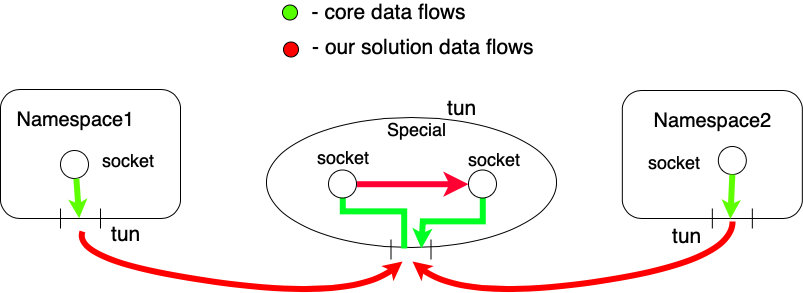

The diagram above was exported from draw.io. Its source (the exported page's mxGraphModel, read from the mxfile embedded in the PNG):
<mxGraphModel dx="1694" dy="1243" grid="1" gridSize="10" guides="1" tooltips="1" connect="1" arrows="1" fold="1" page="1" pageScale="1" pageWidth="850" pageHeight="1100" math="0" shadow="0">
  <root>
    <mxCell id="0" />
    <mxCell id="1" parent="0" />
    <mxCell id="JPyF3eyj4c8m-xWE9bKe-41" value="" style="ellipse;whiteSpace=wrap;html=1;fontSize=21;" vertex="1" parent="1">
      <mxGeometry x="294" y="266" width="290" height="130" as="geometry" />
    </mxCell>
    <mxCell id="JPyF3eyj4c8m-xWE9bKe-1" value="" style="rounded=1;whiteSpace=wrap;html=1;" vertex="1" parent="1">
      <mxGeometry x="28" y="238" width="180" height="129" as="geometry" />
    </mxCell>
    <mxCell id="JPyF3eyj4c8m-xWE9bKe-3" value="" style="shape=link;html=1;width=40;" edge="1" parent="1">
      <mxGeometry width="50" height="50" relative="1" as="geometry">
        <mxPoint x="108" y="377" as="sourcePoint" />
        <mxPoint x="108" y="357" as="targetPoint" />
      </mxGeometry>
    </mxCell>
    <mxCell id="JPyF3eyj4c8m-xWE9bKe-7" value="" style="curved=1;endArrow=classic;html=1;strokeWidth=6;strokeColor=#FF0000;endSize=0;" edge="1" parent="1">
      <mxGeometry width="50" height="50" relative="1" as="geometry">
        <mxPoint x="110" y="380" as="sourcePoint" />
        <mxPoint x="430" y="410" as="targetPoint" />
        <Array as="points">
          <mxPoint x="100" y="410" />
          <mxPoint x="380" y="450" />
        </Array>
      </mxGeometry>
    </mxCell>
    <mxCell id="JPyF3eyj4c8m-xWE9bKe-8" value="" style="rounded=1;whiteSpace=wrap;html=1;direction=east;" vertex="1" parent="1">
      <mxGeometry x="649.8333333333334" y="239" width="180" height="128" as="geometry" />
    </mxCell>
    <mxCell id="JPyF3eyj4c8m-xWE9bKe-9" value="" style="shape=link;html=1;width=40;" edge="1" parent="1">
      <mxGeometry width="50" height="50" relative="1" as="geometry">
        <mxPoint x="759.8333333333334" y="377" as="sourcePoint" />
        <mxPoint x="759.8333333333334" y="357" as="targetPoint" />
      </mxGeometry>
    </mxCell>
    <mxCell id="JPyF3eyj4c8m-xWE9bKe-10" value="" style="curved=1;endArrow=classic;html=1;strokeWidth=6;strokeColor=#FF0000;endSize=0;" edge="1" parent="1">
      <mxGeometry width="50" height="50" relative="1" as="geometry">
        <mxPoint x="760" y="370" as="sourcePoint" />
        <mxPoint x="440" y="410" as="targetPoint" />
        <Array as="points">
          <mxPoint x="760" y="410" />
          <mxPoint x="490" y="450" />
        </Array>
      </mxGeometry>
    </mxCell>
    <mxCell id="JPyF3eyj4c8m-xWE9bKe-14" value="&lt;font style=&quot;font-size: 20px&quot;&gt;Namespace1&lt;/font&gt;" style="text;html=1;strokeColor=none;fillColor=none;align=center;verticalAlign=middle;whiteSpace=wrap;rounded=0;" vertex="1" parent="1">
      <mxGeometry x="70.5" y="258" width="65" height="20" as="geometry" />
    </mxCell>
    <mxCell id="JPyF3eyj4c8m-xWE9bKe-16" value="" style="ellipse;whiteSpace=wrap;html=1;aspect=fixed;" vertex="1" parent="1">
      <mxGeometry x="88" y="299" width="28" height="28" as="geometry" />
    </mxCell>
    <mxCell id="JPyF3eyj4c8m-xWE9bKe-23" value="&lt;font style=&quot;font-size: 18px&quot;&gt;socket&lt;/font&gt;" style="text;html=1;strokeColor=none;fillColor=none;align=center;verticalAlign=middle;whiteSpace=wrap;rounded=0;" vertex="1" parent="1">
      <mxGeometry x="130" y="298" width="50" height="21" as="geometry" />
    </mxCell>
    <mxCell id="JPyF3eyj4c8m-xWE9bKe-24" value="tun" style="text;html=1;strokeColor=none;fillColor=none;align=center;verticalAlign=middle;whiteSpace=wrap;rounded=0;fontSize=21;" vertex="1" parent="1">
      <mxGeometry x="133" y="368" width="40" height="30" as="geometry" />
    </mxCell>
    <mxCell id="JPyF3eyj4c8m-xWE9bKe-25" value="tun" style="text;html=1;strokeColor=none;fillColor=none;align=center;verticalAlign=middle;whiteSpace=wrap;rounded=0;fontSize=21;" vertex="1" parent="1">
      <mxGeometry x="694.8333333333334" y="374" width="40" height="20" as="geometry" />
    </mxCell>
    <mxCell id="JPyF3eyj4c8m-xWE9bKe-33" value="" style="endArrow=classic;html=1;exitX=0.567;exitY=1.006;exitDx=0;exitDy=0;exitPerimeter=0;strokeColor=#5EFF00;strokeWidth=6;entryX=0.437;entryY=0.998;entryDx=0;entryDy=0;entryPerimeter=0;endSize=0;" edge="1" parent="1" source="JPyF3eyj4c8m-xWE9bKe-16" target="JPyF3eyj4c8m-xWE9bKe-1">
      <mxGeometry width="50" height="50" relative="1" as="geometry">
        <mxPoint x="98" y="378" as="sourcePoint" />
        <mxPoint x="106" y="355" as="targetPoint" />
      </mxGeometry>
    </mxCell>
    <mxCell id="JPyF3eyj4c8m-xWE9bKe-34" value="" style="ellipse;whiteSpace=wrap;html=1;aspect=fixed;" vertex="1" parent="1">
      <mxGeometry x="745.8333333333334" y="295" width="28" height="28" as="geometry" />
    </mxCell>
    <mxCell id="JPyF3eyj4c8m-xWE9bKe-35" value="&lt;font style=&quot;font-size: 18px&quot;&gt;socket&lt;/font&gt;" style="text;html=1;strokeColor=none;fillColor=none;align=center;verticalAlign=middle;whiteSpace=wrap;rounded=0;" vertex="1" parent="1">
      <mxGeometry x="676.8333333333334" y="299.5" width="50" height="21" as="geometry" />
    </mxCell>
    <mxCell id="JPyF3eyj4c8m-xWE9bKe-36" value="" style="endArrow=classic;html=1;exitX=0.5;exitY=1;exitDx=0;exitDy=0;entryX=0.6;entryY=1.003;entryDx=0;entryDy=0;strokeColor=#5EFF00;strokeWidth=6;entryPerimeter=0;endSize=0;" edge="1" parent="1" source="JPyF3eyj4c8m-xWE9bKe-34" target="JPyF3eyj4c8m-xWE9bKe-8">
      <mxGeometry width="50" height="50" relative="1" as="geometry">
        <mxPoint x="755.8333333333334" y="374" as="sourcePoint" />
        <mxPoint x="763.8333333333335" y="350.9999999999999" as="targetPoint" />
      </mxGeometry>
    </mxCell>
    <mxCell id="JPyF3eyj4c8m-xWE9bKe-37" value="&lt;font style=&quot;font-size: 20px&quot;&gt;Namespace2&lt;/font&gt;" style="text;html=1;strokeColor=none;fillColor=none;align=center;verticalAlign=middle;whiteSpace=wrap;rounded=0;" vertex="1" parent="1">
      <mxGeometry x="707.3333333333334" y="259" width="65" height="20" as="geometry" />
    </mxCell>
    <mxCell id="JPyF3eyj4c8m-xWE9bKe-50" style="edgeStyle=orthogonalEdgeStyle;rounded=0;orthogonalLoop=1;jettySize=auto;html=1;entryX=0.5;entryY=0;entryDx=0;entryDy=0;fontSize=21;strokeColor=#00FF22;strokeWidth=6;endSize=0;" edge="1" parent="1" target="JPyF3eyj4c8m-xWE9bKe-45">
      <mxGeometry relative="1" as="geometry">
        <mxPoint x="431" y="397" as="sourcePoint" />
        <Array as="points">
          <mxPoint x="431" y="397" />
          <mxPoint x="431" y="360" />
          <mxPoint x="370" y="360" />
        </Array>
      </mxGeometry>
    </mxCell>
    <mxCell id="JPyF3eyj4c8m-xWE9bKe-42" value="&lt;font style=&quot;font-size: 18px&quot;&gt;Special&lt;/font&gt;" style="text;html=1;strokeColor=none;fillColor=none;align=center;verticalAlign=middle;whiteSpace=wrap;rounded=0;" vertex="1" parent="1">
      <mxGeometry x="419" y="267.5" width="50" height="21" as="geometry" />
    </mxCell>
    <mxCell id="JPyF3eyj4c8m-xWE9bKe-43" value="" style="shape=link;html=1;width=40;" edge="1" parent="1">
      <mxGeometry width="50" height="50" relative="1" as="geometry">
        <mxPoint x="438.5" y="408" as="sourcePoint" />
        <mxPoint x="438.5" y="388" as="targetPoint" />
      </mxGeometry>
    </mxCell>
    <mxCell id="JPyF3eyj4c8m-xWE9bKe-44" value="tun" style="text;html=1;strokeColor=none;fillColor=none;align=center;verticalAlign=middle;whiteSpace=wrap;rounded=0;fontSize=21;" vertex="1" parent="1">
      <mxGeometry x="469" y="246" width="40" height="20" as="geometry" />
    </mxCell>
    <mxCell id="JPyF3eyj4c8m-xWE9bKe-49" style="edgeStyle=orthogonalEdgeStyle;rounded=0;orthogonalLoop=1;jettySize=auto;html=1;exitX=1;exitY=0.5;exitDx=0;exitDy=0;fontSize=21;strokeColor=#FF0033;strokeWidth=6;" edge="1" parent="1" source="JPyF3eyj4c8m-xWE9bKe-45" target="JPyF3eyj4c8m-xWE9bKe-46">
      <mxGeometry relative="1" as="geometry" />
    </mxCell>
    <mxCell id="JPyF3eyj4c8m-xWE9bKe-45" value="" style="ellipse;whiteSpace=wrap;html=1;aspect=fixed;" vertex="1" parent="1">
      <mxGeometry x="356" y="318.5" width="28" height="28" as="geometry" />
    </mxCell>
    <mxCell id="JPyF3eyj4c8m-xWE9bKe-51" style="edgeStyle=orthogonalEdgeStyle;rounded=0;orthogonalLoop=1;jettySize=auto;html=1;exitX=0.5;exitY=0;exitDx=0;exitDy=0;entryX=0.536;entryY=1.012;entryDx=0;entryDy=0;fontSize=21;strokeColor=#00FF22;strokeWidth=6;endSize=1;startSize=1;entryPerimeter=0;" edge="1" parent="1" source="JPyF3eyj4c8m-xWE9bKe-46" target="JPyF3eyj4c8m-xWE9bKe-41">
      <mxGeometry relative="1" as="geometry">
        <Array as="points">
          <mxPoint x="510" y="370" />
          <mxPoint x="450" y="370" />
        </Array>
      </mxGeometry>
    </mxCell>
    <mxCell id="JPyF3eyj4c8m-xWE9bKe-46" value="" style="ellipse;whiteSpace=wrap;html=1;aspect=fixed;" vertex="1" parent="1">
      <mxGeometry x="496" y="318.5" width="28" height="28" as="geometry" />
    </mxCell>
    <mxCell id="JPyF3eyj4c8m-xWE9bKe-47" value="&lt;font style=&quot;font-size: 18px&quot;&gt;socket&lt;/font&gt;" style="text;html=1;strokeColor=none;fillColor=none;align=center;verticalAlign=middle;whiteSpace=wrap;rounded=0;" vertex="1" parent="1">
      <mxGeometry x="345" y="295" width="50" height="21" as="geometry" />
    </mxCell>
    <mxCell id="JPyF3eyj4c8m-xWE9bKe-48" value="&lt;font style=&quot;font-size: 18px&quot;&gt;socket&lt;/font&gt;" style="text;html=1;strokeColor=none;fillColor=none;align=center;verticalAlign=middle;whiteSpace=wrap;rounded=0;" vertex="1" parent="1">
      <mxGeometry x="496" y="297.5" width="50" height="21" as="geometry" />
    </mxCell>
    <mxCell id="JPyF3eyj4c8m-xWE9bKe-52" value="" style="ellipse;whiteSpace=wrap;html=1;aspect=fixed;fontSize=21;fillColor=#55FF00;" vertex="1" parent="1">
      <mxGeometry x="310" y="153.5" width="15" height="15" as="geometry" />
    </mxCell>
    <mxCell id="JPyF3eyj4c8m-xWE9bKe-53" value="&amp;nbsp;- core data flows" style="text;html=1;strokeColor=none;fillColor=none;align=center;verticalAlign=middle;whiteSpace=wrap;rounded=0;fontSize=21;" vertex="1" parent="1">
      <mxGeometry x="318.5" y="150" width="190" height="20" as="geometry" />
    </mxCell>
    <mxCell id="JPyF3eyj4c8m-xWE9bKe-54" value="" style="ellipse;whiteSpace=wrap;html=1;aspect=fixed;fontSize=21;fillColor=#FF0000;" vertex="1" parent="1">
      <mxGeometry x="311" y="190.5" width="15" height="15" as="geometry" />
    </mxCell>
    <mxCell id="JPyF3eyj4c8m-xWE9bKe-55" value="- our solution data flows&amp;nbsp;" style="text;html=1;strokeColor=none;fillColor=none;align=center;verticalAlign=middle;whiteSpace=wrap;rounded=0;fontSize=21;" vertex="1" parent="1">
      <mxGeometry x="333.5" y="185.5" width="240" height="20" as="geometry" />
    </mxCell>
  </root>
</mxGraphModel>